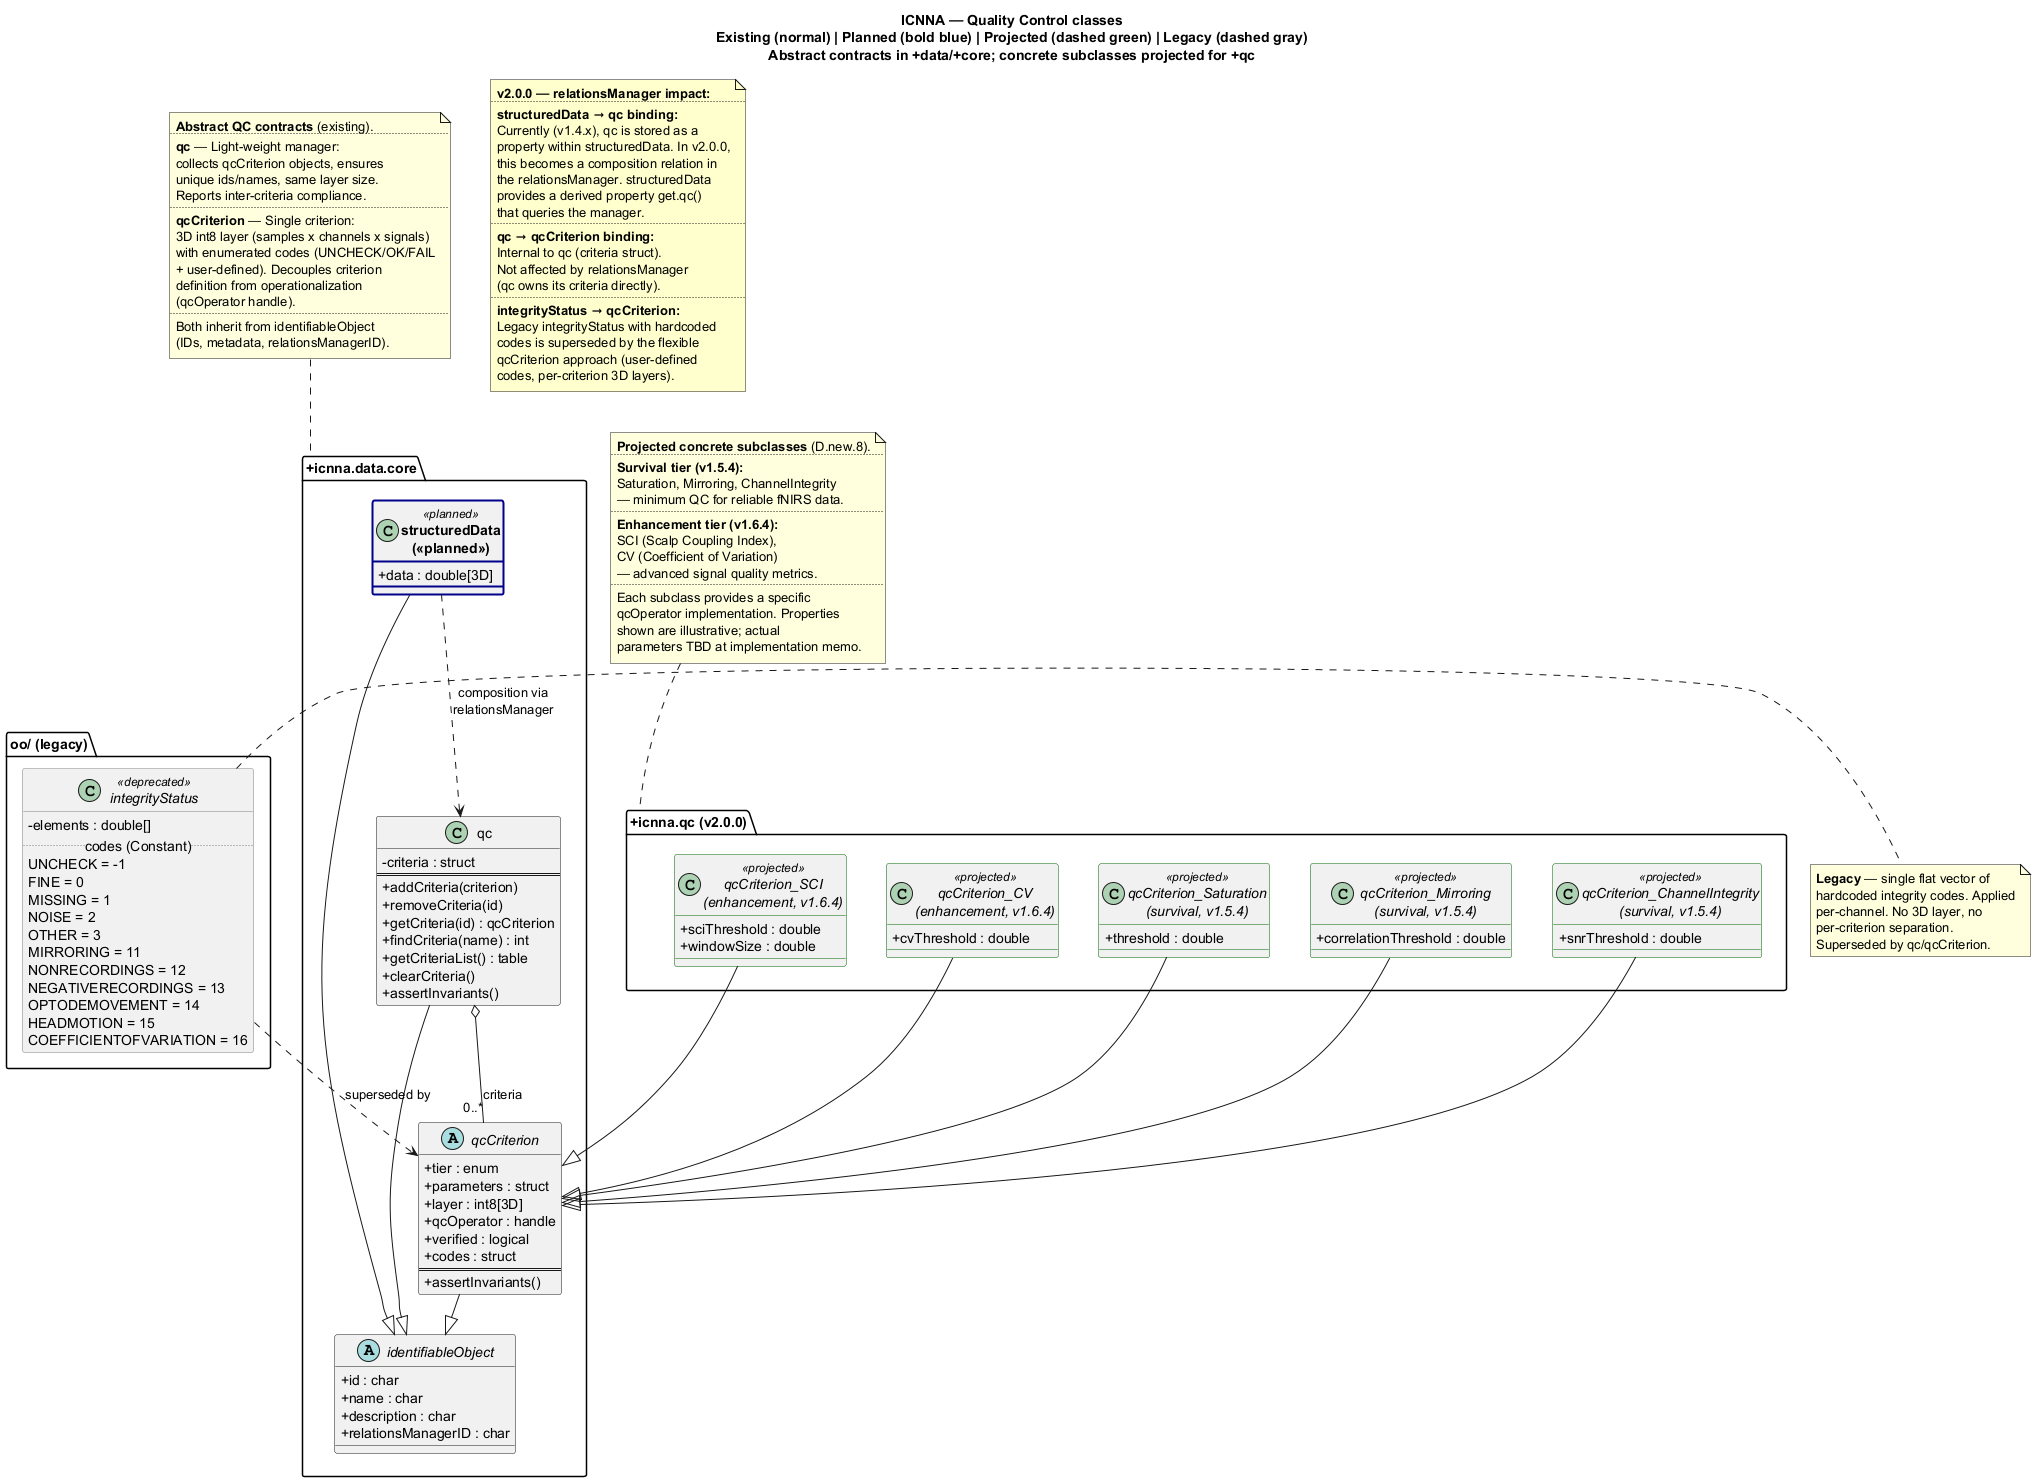

The diagram above was rendered by PlantUML. Its source (embedded in the PNG):
@startuml ICNNA_qc_classes
' ============================================================
' ICNNA — Quality Control class diagram
' Scope: +icnna.data.core (qc, qcCriterion) — existing
'        +icnna.qc (projected concrete subclasses)
'        oo/@integrityStatus (legacy)
' Companion to the core spine class diagram
' Phase 3b deliverable — Item F
' ============================================================
' Log:
'   2026-06-16: FOE/Claude — File created. Current snapshot of
'       qc/qcCriterion + legacy integrityStatus + v2.0.0
'       projection for concrete QC subclasses.
' ============================================================
' Source: src/+icnna/+data/+core/@qc/qc.m,
'         src/+icnna/+data/+core/@qcCriterion/qcCriterion.m,
'         src/oo/@integrityStatus/integrityStatus.m,
'         spine diagram notes (D.new.8)
' ============================================================

skinparam classAttributeIconSize 0
skinparam nodesep 40
skinparam ranksep 40

skinparam class<<planned>> {
  BorderColor DarkBlue
  BorderThickness 2
  FontStyle bold
}
skinparam class<<deprecated>> {
  BorderColor Gray
  BorderStyle dashed
  FontStyle italic
}
skinparam class<<projected>> {
  BorderColor DarkGreen
  BorderStyle dashed
  FontStyle italic
}

title ICNNA — Quality Control classes\nExisting (normal) | Planned (bold blue) | Projected (dashed green) | Legacy (dashed gray)\nAbstract contracts in +data/+core; concrete subclasses projected for +qc

' ================================================================
' EXISTING ABSTRACT CONTRACTS (+data/+core, in spine)
' ================================================================
package "+icnna.data.core" as corepkg {

  abstract class identifiableObject {
    +id : char
    +name : char
    +description : char
    +relationsManagerID : char
  }

  class qc {
    -criteria : struct
    ==
    +addCriteria(criterion)
    +removeCriteria(id)
    +getCriteria(id) : qcCriterion
    +findCriteria(name) : int
    +getCriteriaList() : table
    +clearCriteria()
    +assertInvariants()
  }

  abstract class qcCriterion {
    +tier : enum
    +parameters : struct
    +layer : int8[3D]
    +qcOperator : handle
    +verified : logical
    +codes : struct
    ==
    +assertInvariants()
  }

  class "structuredData\n(<<planned>>)" as structuredData <<planned>> {
    +data : double[3D]
  }
}

' ================================================================
' LEGACY (oo/)
' ================================================================
package "oo/ (legacy)" as oopkg {
  class integrityStatus <<deprecated>> {
    -elements : double[]
    ..codes (Constant)..
    UNCHECK = -1
    FINE = 0
    MISSING = 1
    NOISE = 2
    OTHER = 3
    MIRRORING = 11
    NONRECORDINGS = 12
    NEGATIVERECORDINGS = 13
    OPTODEMOVEMENT = 14
    HEADMOTION = 15
    COEFFICIENTOFVARIATION = 16
  }
}

' ================================================================
' PROJECTED CONCRETE SUBCLASSES (+qc, v2.0.0)
' ================================================================
package "+icnna.qc (v2.0.0)" as qcpkg {

  class "qcCriterion_Saturation\n(survival, v1.5.4)" as qc_Saturation <<projected>> {
    +threshold : double
  }

  class "qcCriterion_Mirroring\n(survival, v1.5.4)" as qc_Mirroring <<projected>> {
    +correlationThreshold : double
  }

  class "qcCriterion_ChannelIntegrity\n(survival, v1.5.4)" as qc_ChannelIntegrity <<projected>> {
    +snrThreshold : double
  }

  class "qcCriterion_SCI\n(enhancement, v1.6.4)" as qc_SCI <<projected>> {
    +sciThreshold : double
    +windowSize : double
  }

  class "qcCriterion_CV\n(enhancement, v1.6.4)" as qc_CV <<projected>> {
    +cvThreshold : double
  }
}

' ================================================================
' INHERITANCE
' ================================================================
qc                  --|> identifiableObject
qcCriterion         --|> identifiableObject
structuredData      --|> identifiableObject

qc_Saturation       --|> qcCriterion
qc_Mirroring        --|> qcCriterion
qc_ChannelIntegrity --|> qcCriterion
qc_SCI              --|> qcCriterion
qc_CV               --|> qcCriterion

' ================================================================
' COMPOSITION / ASSOCIATION
' ================================================================
qc  o-- "0..*" qcCriterion : criteria

' ================================================================
' v2.0.0 RELATIONSMANAGER LINK
' ================================================================
structuredData ..> qc : "composition via\nrelationsManager"

' ================================================================
' MIGRATION
' ================================================================
integrityStatus ..> qcCriterion : "superseded by"

' ================================================================
' NOTES
' ================================================================

note top of corepkg
  **Abstract QC contracts** (existing).
  ..
  **qc** — Light-weight manager:
  collects qcCriterion objects, ensures
  unique ids/names, same layer size.
  Reports inter-criteria compliance.
  ..
  **qcCriterion** — Single criterion:
  3D int8 layer (samples x channels x signals)
  with enumerated codes (UNCHECK/OK/FAIL
  + user-defined). Decouples criterion
  definition from operationalization
  (qcOperator handle).
  ..
  Both inherit from identifiableObject
  (IDs, metadata, relationsManagerID).
end note

note top of qcpkg
  **Projected concrete subclasses** (D.new.8).
  ..
  **Survival tier (v1.5.4):**
  Saturation, Mirroring, ChannelIntegrity
  — minimum QC for reliable fNIRS data.
  ..
  **Enhancement tier (v1.6.4):**
  SCI (Scalp Coupling Index),
  CV (Coefficient of Variation)
  — advanced signal quality metrics.
  ..
  Each subclass provides a specific
  qcOperator implementation. Properties
  shown are illustrative; actual
  parameters TBD at implementation memo.
end note

note as rmnote #FFFFCC
  **v2.0.0 — relationsManager impact:**
  ..
  **structuredData → qc binding:**
  Currently (v1.4.x), qc is stored as a
  property within structuredData. In v2.0.0,
  this becomes a composition relation in
  the relationsManager. structuredData
  provides a derived property get.qc()
  that queries the manager.
  ..
  **qc → qcCriterion binding:**
  Internal to qc (criteria struct).
  Not affected by relationsManager
  (qc owns its criteria directly).
  ..
  **integrityStatus → qcCriterion:**
  Legacy integrityStatus with hardcoded
  codes is superseded by the flexible
  qcCriterion approach (user-defined
  codes, per-criterion 3D layers).
end note

note right of integrityStatus
  **Legacy** — single flat vector of
  hardcoded integrity codes. Applied
  per-channel. No 3D layer, no
  per-criterion separation.
  Superseded by qc/qcCriterion.
end note

@enduml